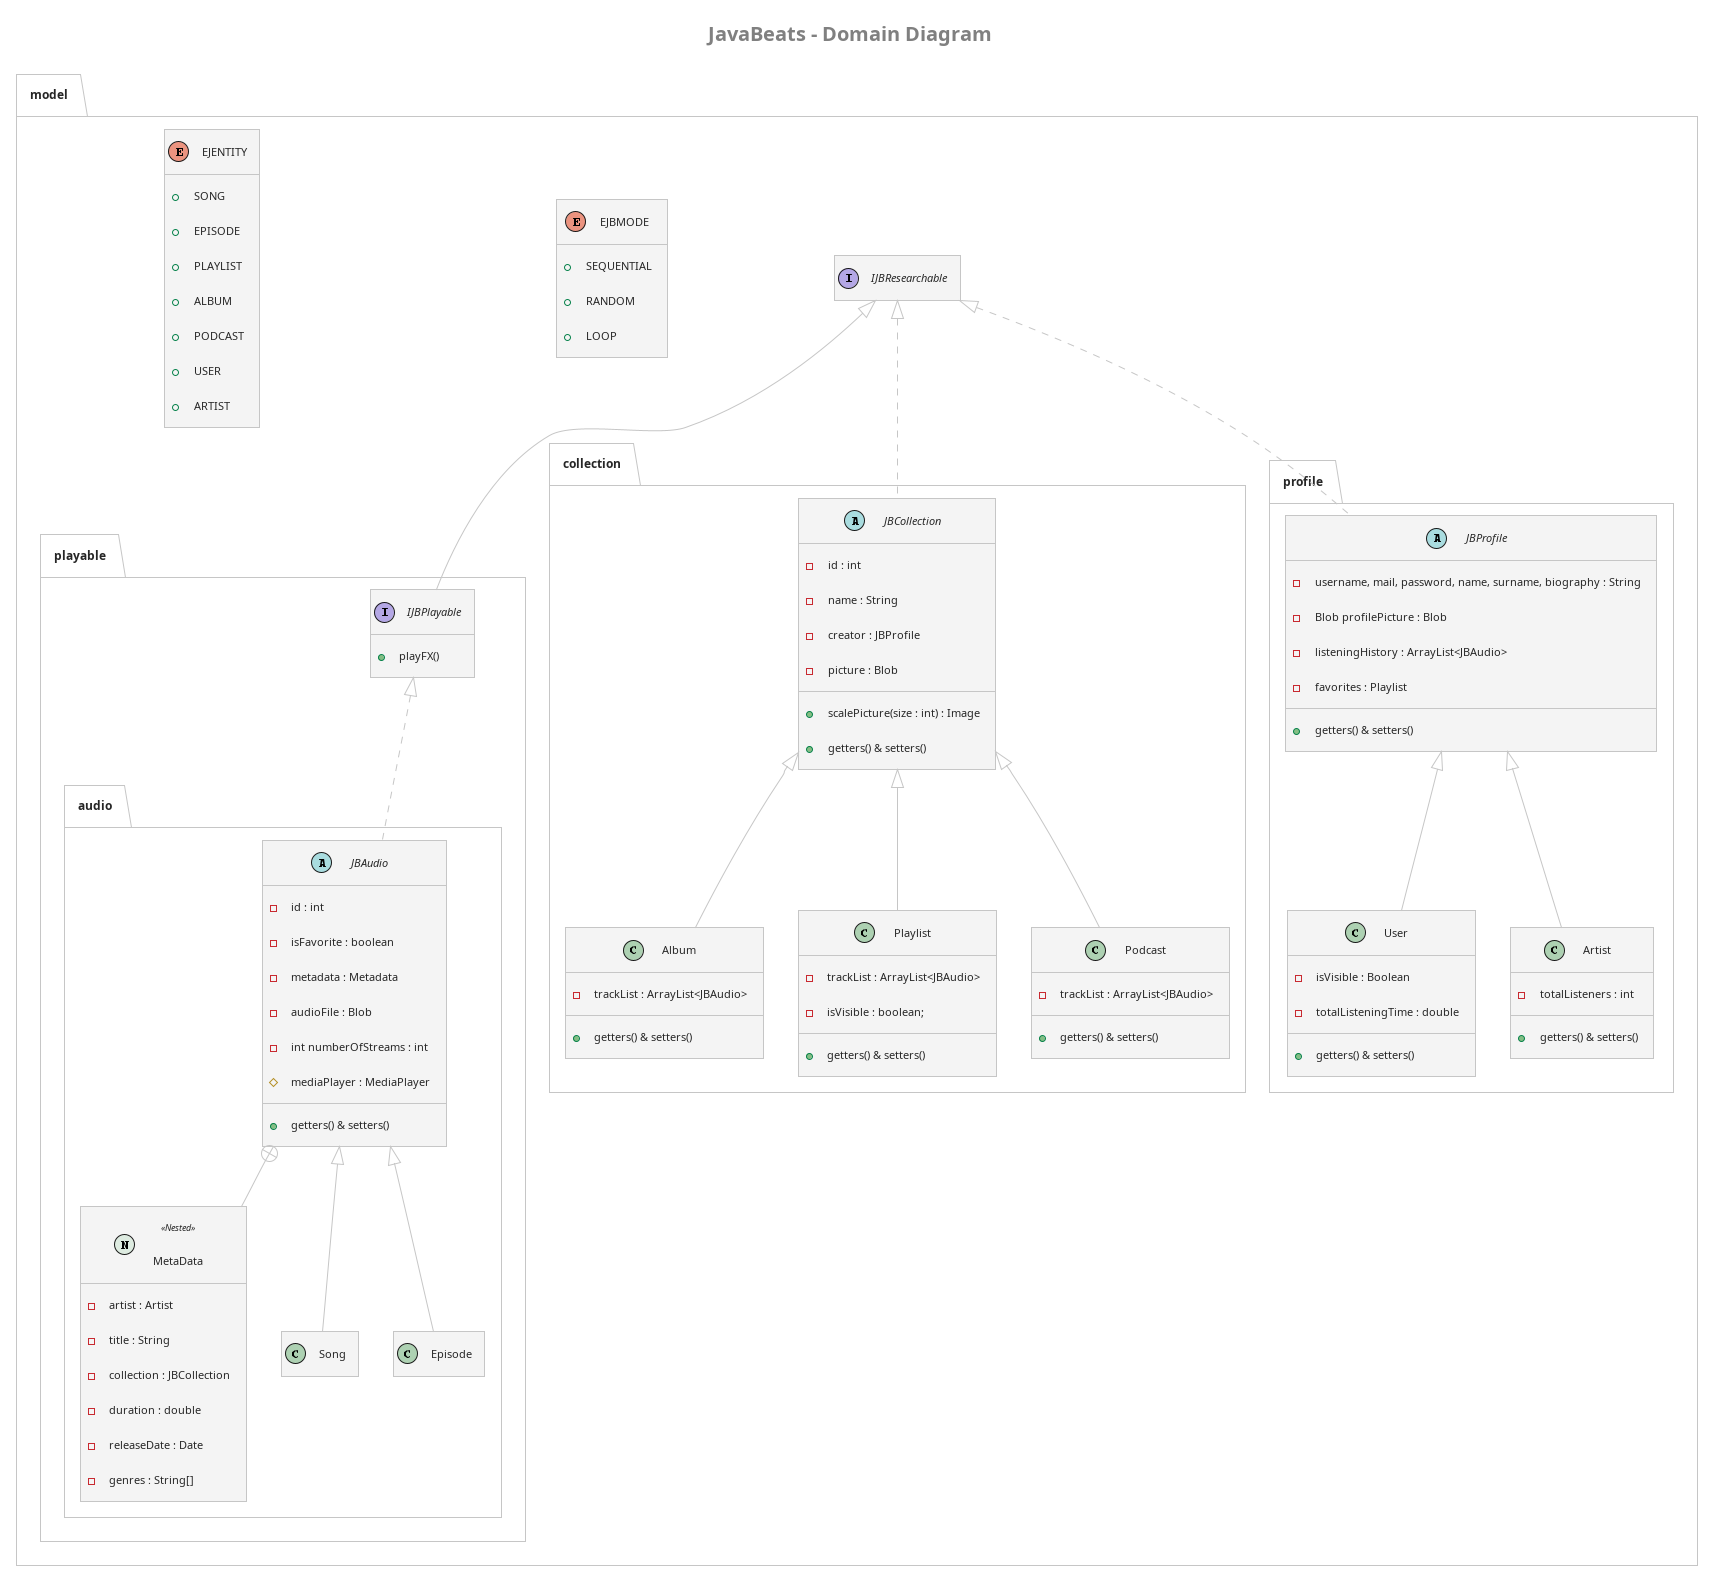

The diagram above was rendered by PlantUML. Its source (embedded in the PNG):
@startuml
!theme carbon-gray

title  <color:grey>JavaBeats - Domain Diagram</color>

!true = 1
!false = 0
!showNesteds = true
!showCompositions = false
!showAttributes = true
!showMethods = true

package model{
    interface IJBResearchable{
    }

    enum EJBMODE{
        + SEQUENTIAL
        + RANDOM
        + LOOP
    }

    enum EJENTITY{
        + SONG
        + EPISODE
        + PLAYLIST
        + ALBUM
        + PODCAST
        + USER
        + ARTIST
    }

    package playable{

        interface IJBPlayable extends model.IJBResearchable{
            !if (showMethods)
                + playFX()
            !endif
        }

        package audio{

            abstract class JBAudio implements model.playable.IJBPlayable{
                !if (showAttributes)
                    - id : int
                    - isFavorite : boolean
                    - metadata : Metadata
                    - audioFile : Blob
                    - int numberOfStreams : int
                    # mediaPlayer : MediaPlayer
                !endif
                !if (showMethods)
                    + getters() & setters()
                !endif
            }
                class MetaData << (N, #DDEBE0) Nested >> {
                    !if (showAttributes)
                        - artist : Artist
                        - title : String
                        - collection : JBCollection
                        - duration : double
                        - releaseDate : Date
                        - genres : String[]
                    !endif
                }

            class Song extends JBAudio{
            }

            class Episode extends JBAudio{
            }
        }
    }

    package collection{

        abstract class JBCollection implements model.IJBResearchable{
            !if (showAttributes)
                - id : int
                - name : String
                - creator : JBProfile
                - picture : Blob
            !endif
            !if (showMethods)
                + scalePicture(size : int) : Image
                + getters() & setters()
            !endif
        }

        class Album extends JBCollection{
            !if (showAttributes)
                - trackList : ArrayList<JBAudio>
            !endif
            !if (showMethods)
                + getters() & setters()
            !endif
        }

        class Playlist extends JBCollection{
            !if (showAttributes)
                - trackList : ArrayList<JBAudio>
                - isVisible : boolean;
            !endif
            !if (showMethods)
                + getters() & setters()
            !endif
        }

        class Podcast extends JBCollection{
            !if (showAttributes)
                - trackList : ArrayList<JBAudio>
            !endif
            !if (showMethods)
                + getters() & setters()
            !endif
        }
    }

    package profile{

        abstract class JBProfile implements model.IJBResearchable{
            !if (showAttributes)
                - username, mail, password, name, surname, biography : String
                - Blob profilePicture : Blob
                - listeningHistory : ArrayList<JBAudio>
                - favorites : Playlist
            !endif
            !if (showMethods)
                + getters() & setters()
            !endif
        }

        class User extends JBProfile{
            !if (showAttributes)
                - isVisible : Boolean
                - totalListeningTime : double
            !endif
            !if (showMethods)
                + getters() & setters()
            !endif
        }

        class Artist extends JBProfile{
            !if (showAttributes)
                - totalListeners : int
            !endif
            !if (showMethods)
                + getters() & setters()
            !endif
        }

    }
}

!if (showCompositions)
  Album *-- JBAudio
  Playlist *-- JBAudio
  Podcast *-- JBAudio
  JBProfile *-- JBAudio
  JBProfile *-- Playlist
  JBCollection *-- JBProfile
  MetaData *-- Artist
  MetaData *-- JBCollection
!endif

!if (showNesteds)
  JBAudio +-- MetaData
!endif

hide empty fields
hide empty methods

@enduml